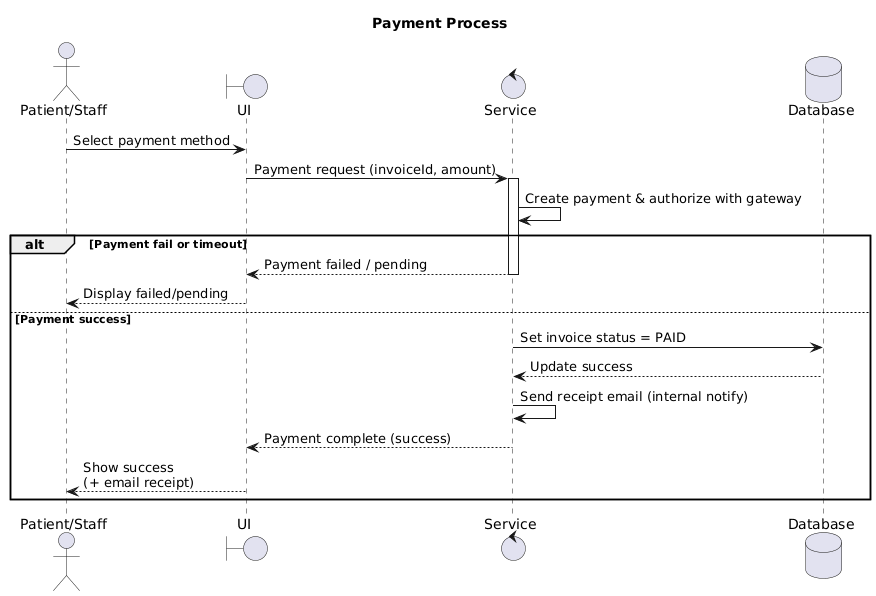

The diagram above was rendered by PlantUML. Its source (embedded in the PNG):
@startuml
title Payment Process

actor Patient as "Patient/Staff"
boundary UI
control Service
database Database

Patient -> UI: Select payment method
UI -> Service: Payment request (invoiceId, amount)
activate Service

Service -> Service: Create payment & authorize with gateway

alt Payment fail or timeout
  Service --> UI: Payment failed / pending
  deactivate Service
  UI --> Patient: Display failed/pending
else Payment success
  Service -> Database: Set invoice status = PAID
  Database --> Service: Update success
  Service -> Service: Send receipt email (internal notify)
  Service --> UI: Payment complete (success)
  deactivate Service
  UI --> Patient: Show success\n(+ email receipt)
end
@enduml